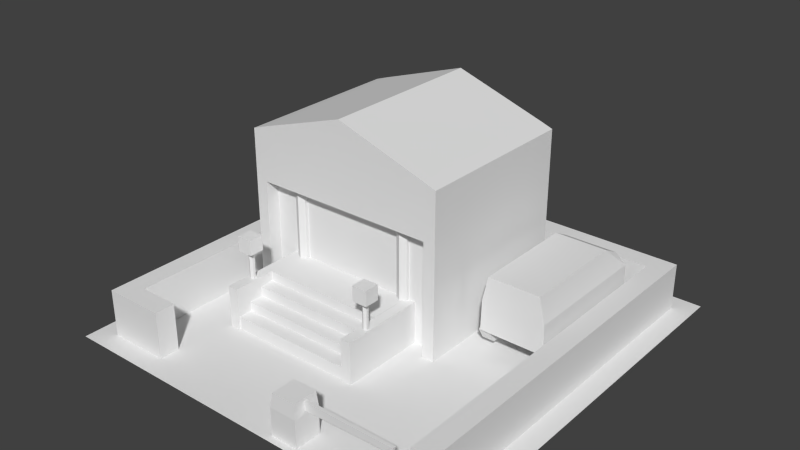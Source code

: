 # Source: police_station_UV.blend  (saved by Blender 2.68.0; exported with 4.5.12 LTS)
import bpy
from mathutils import Matrix  # noqa: F401  (used for matrix-valued properties, if any)

bpy.ops.wm.read_factory_settings(use_empty=True)
scene = bpy.context.scene
scene.name = 'Scene'

# ---- collections
col_collection_1 = bpy.data.collections.new('Collection 1'); scene.collection.children.link(col_collection_1)

# ---- world
world_world = bpy.data.worlds.new('World'); scene.world = world_world
world_world.color = (0.05088, 0.05088, 0.05088)
world_world.use_sun_shadow = False
world_world.sun_shadow_jitter_overblur = 0.0
world_world.cycles.sampling_method = 'MANUAL'
world_world.cycles.sample_map_resolution = 256

# ---- meshes
me_plane_058 = bpy.data.meshes.new('Plane.058')
me_plane_058.from_pydata([(0.4216, 0.038, 0.1083), (0.4216, 0.562, 0.1083), (0.7456, 0.562, 0.1083), (0.7456, 0.038, 0.1083), (0.454, 0.038, 0.3832), (0.454, 0.562, 0.3832), (0.7132, 0.562, 0.3832), (0.7132, 0.038, 0.3832), (0.4256, 0.562, 0.2576), (0.4256, 0.038, 0.2576), (0.7415, 0.562, 0.2576), (0.7415, 0.038, 0.2576), (0.4687, 0.1709, 0.0983), (0.4078, 0.1709, 0.0983), (0.4687, 0.1405, 0.1511), (0.4078, 0.1405, 0.1511), (0.4687, 0.07954, 0.1511), (0.4078, 0.07954, 0.1511), (0.4687, 0.04909, 0.0983), (0.4078, 0.04909, 0.0983), (0.4687, 0.07954, 0.04554), (0.4078, 0.07954, 0.04554), (0.4687, 0.1405, 0.04554), (0.4078, 0.1405, 0.04554), (0.6978, 0.5205, 0.04554), (0.7587, 0.5205, 0.04554), (0.6978, 0.4595, 0.04554), (0.7587, 0.4595, 0.04554), (0.6978, 0.4291, 0.0983), (0.7587, 0.4291, 0.0983), (0.6978, 0.4595, 0.1511), (0.7587, 0.4595, 0.1511), (0.6978, 0.5205, 0.1511), (0.7587, 0.5205, 0.1511), (0.6978, 0.5509, 0.0983), (0.7587, 0.5509, 0.0983), (0.4216, 0.7039, 0.1083), (0.7456, 0.7039, 0.1083), (0.454, 0.6541, 0.3346), (0.7132, 0.6541, 0.3346), (0.4256, 0.7039, 0.2576), (0.7415, 0.7039, 0.2576), (0.4687, 0.5509, 0.0983), (0.4078, 0.5509, 0.0983), (0.4687, 0.5205, 0.1511), (0.4078, 0.5205, 0.1511), (0.4687, 0.4595, 0.1511), (0.4078, 0.4595, 0.1511), (0.4687, 0.4291, 0.0983), (0.4078, 0.4291, 0.0983), (0.4687, 0.4595, 0.04554), (0.4078, 0.4595, 0.04554), (0.4687, 0.5205, 0.04554), (0.4078, 0.5205, 0.04554), (0.1543, -0.966, 0.0), (0.1543, -0.834, 0.0), (0.2863, -0.834, 0.0), (0.2863, -0.966, 0.0), (0.1543, -0.966, 0.136), (0.1543, -0.834, 0.136), (0.2863, -0.834, 0.136), (0.2863, -0.966, 0.136), (0.162, -0.9594, 0.2046), (0.162, -0.8406, 0.2046), (0.2808, -0.8406, 0.2046), (0.2808, -0.9594, 0.2046), (0.262, -0.9086, 0.1488), (0.262, -0.8914, 0.1488), (0.7201, -0.8914, 0.1643), (0.7201, -0.9086, 0.1643), (0.262, -0.9086, 0.1918), (0.262, -0.8914, 0.1918), (0.7238, -0.8914, 0.1918), (0.7238, -0.9086, 0.1918), (-0.4707, -0.1095, 0.574), (-0.4707, -0.1095, 0.1915), (0.1293, -0.07603, 0.1915), (0.1293, -0.07603, 0.574), (0.1293, -0.1095, 0.1915), (0.1293, -0.1095, 0.574), (0.1003, -0.1262, 0.1915), (0.1003, -0.1262, 0.574), (0.07135, -0.1095, 0.1915), (0.07135, -0.1095, 0.574), (0.07135, -0.07603, 0.1915), (0.07135, -0.07603, 0.574), (-0.4707, -0.07603, 0.574), (-0.4707, -0.07603, 0.1915), (-0.6611, -0.09307, 1.49e-08), (-0.6611, 0.6856, 1.49e-08), (-0.6611, -0.09307, 0.5666), (-0.6611, 0.6856, 0.5666), (-0.6612, -0.09307, 0.8371), (-0.6611, 0.6856, 0.8371), (-0.7211, -0.09307, 1.49e-08), (-0.7211, 0.6856, 1.49e-08), (-0.7211, -0.09307, 0.5666), (-0.7211, 0.6856, 0.5666), (-0.7211, -0.09307, 0.8159), (-0.7211, 0.6856, 0.8159), (-0.6611, -0.1631, 0.5666), (-0.6612, -0.1631, 0.8371), (-0.7211, -0.1631, 0.5666), (-0.7211, -0.1631, 0.8159), (-0.6611, -0.1631, 1.49e-08), (-0.7211, -0.1631, 1.49e-08), (0.2611, -0.09307, 1.49e-08), (0.2611, 0.6856, 1.49e-08), (-0.2, 0.6856, 1.49e-08), (-0.2, -0.09307, 1.49e-08), (0.2612, -0.09307, 0.5666), (0.2612, 0.6856, 0.5666), (-0.2, 0.6856, 0.5666), (-0.2, -0.09307, 0.5666), (0.2612, -0.09307, 0.8371), (0.2612, 0.6856, 0.8371), (-0.2, 0.6856, 0.9894), (-0.2, -0.09307, 0.9894), (0.3211, -0.09307, 1.49e-08), (0.3211, 0.6856, 1.49e-08), (0.3211, -0.09307, 0.5666), (0.3211, 0.6856, 0.5666), (0.3211, -0.09307, 0.8159), (0.3211, 0.6856, 0.8159), (0.2612, -0.1631, 0.5666), (-0.2, -0.1631, 0.5666), (0.2612, -0.1631, 0.8371), (-0.2, -0.1631, 0.9894), (0.3211, -0.1631, 0.5666), (0.3211, -0.1631, 0.8159), (0.2611, -0.1631, 1.49e-08), (0.3211, -0.1631, 1.49e-08), (0.1403, -0.379, 0.2027), (0.1403, -0.379, 0.3458), (0.1522, -0.3859, 0.2027), (0.1522, -0.3859, 0.3458), (0.1522, -0.3996, 0.2027), (0.1522, -0.3996, 0.3458), (0.1403, -0.4065, 0.2027), (0.1403, -0.4065, 0.3458), (0.1284, -0.3996, 0.2027), (0.1284, -0.3996, 0.3458), (0.1284, -0.3859, 0.2027), (0.1284, -0.3859, 0.3458), (-0.5771, -0.4302, 0.3443), (-0.5397, -0.379, 0.2027), (-0.5397, -0.379, 0.3458), (-0.5278, -0.3859, 0.2027), (-0.5278, -0.3859, 0.3458), (-0.5278, -0.3996, 0.2027), (-0.5278, -0.3996, 0.3458), (-0.5397, -0.4065, 0.2027), (-0.5397, -0.4065, 0.3458), (-0.5516, -0.3996, 0.2027), (-0.5516, -0.3996, 0.3458), (-0.5516, -0.3859, 0.2027), (-0.5516, -0.3859, 0.3458), (-0.5771, -0.3553, 0.3443), (-0.5022, -0.3553, 0.3443), (-0.5022, -0.4302, 0.3443), (-0.5771, -0.4302, 0.4192), (-0.5771, -0.3553, 0.4192), (-0.5022, -0.3553, 0.4192), (-0.5022, -0.4302, 0.4192), (-0.9, -0.9, 1.49e-08), (-0.9, -0.8, 1.49e-08), (-0.8, -0.8, 1.49e-08), (-0.8, -0.9, 1.49e-08), (-0.9, -0.9, 0.2313), (-0.9, -0.8, 0.2313), (-0.8, -0.8, 0.2313), (-0.8, -0.9, 0.2313), (-0.6, -0.8, 1.49e-08), (-0.6, -0.9, 1.49e-08), (-0.6, -0.8, 0.2313), (-0.6, -0.9, 0.2313), (-0.9, 0.8, 1.49e-08), (-0.8, 0.8, 1.49e-08), (-0.9, 0.8, 0.2313), (-0.8, 0.8, 0.2313), (-0.9, 0.9, 1.49e-08), (-0.8, 0.9, 1.49e-08), (-0.9, 0.9, 0.2313), (-0.8, 0.9, 0.2313), (0.9, -0.9, 1.49e-08), (0.8, -0.9, 1.49e-08), (0.9, -0.9, 0.2313), (0.8, -0.9, 0.2313), (0.9, 0.8, 1.49e-08), (0.8, 0.8, 1.49e-08), (0.9, 0.8, 0.2313), (0.8, 0.8, 0.2313), (0.9, 0.9, 1.49e-08), (0.8, 0.9, 1.49e-08), (0.9, 0.9, 0.2313), (0.8, 0.9, 0.2313), (0.0, 0.8, 1.49e-08), (0.0, 0.8, 0.2313), (0.0, 0.9, 1.49e-08), (0.0, 0.9, 0.2313), (-0.512, -0.3715, 0.09628), (0.112, -0.3715, 0.09628), (-0.512, -0.3715, 0.1603), (-0.512, -0.2915, 0.1603), (0.112, -0.2915, 0.1603), (0.112, -0.3715, 0.1603), (-0.512, -0.3015, 0.153), (0.112, -0.3015, 0.153), (-0.512, -0.3015, 0.2083), (-0.512, -0.08731, 0.2083), (0.112, -0.08731, 0.2083), (0.112, -0.3015, 0.2083), (-0.5632, -0.08423, 0.0), (-0.512, -0.08423, 0.0), (-0.512, -0.5184, 0.0), (-0.5632, -0.5184, 0.0), (-0.5632, -0.08423, 0.2083), (-0.512, -0.08423, 0.2083), (-0.512, -0.5184, 0.2083), (-0.5632, -0.5184, 0.2083), (-1.0, -1.0, 0.0), (-1.0, 1.0, 0.0), (1.0, -1.0, 0.0), (1.0, 1.0, 0.0), (0.7587, 0.1709, 0.0983), (0.6978, 0.1709, 0.0983), (0.7587, 0.1405, 0.1511), (0.6978, 0.1405, 0.1511), (0.7587, 0.07954, 0.1511), (0.6978, 0.07954, 0.1511), (0.7587, 0.04909, 0.0983), (0.6978, 0.04909, 0.0983), (0.7587, 0.07954, 0.04554), (0.6978, 0.07954, 0.04554), (0.7587, 0.1405, 0.04554), (0.6978, 0.1405, 0.04554), (-0.512, -0.5119, -6.247e-05), (0.112, -0.5119, -6.247e-05), (-0.512, -0.5119, 0.06394), (-0.512, -0.4319, 0.06394), (0.112, -0.4319, 0.06394), (0.112, -0.5119, 0.06394), (-0.512, -0.4415, 0.04628), (0.112, -0.4415, 0.04628), (-0.512, -0.4415, 0.1103), (-0.512, -0.3615, 0.1103), (0.112, -0.3615, 0.1103), (0.112, -0.4415, 0.1103), (0.1124, -0.08423, 0.0), (0.1636, -0.08423, 0.0), (0.1636, -0.5184, 0.0), (0.1124, -0.5184, 0.0), (0.1124, -0.08423, 0.2083), (0.1636, -0.08423, 0.2083), (0.1636, -0.5184, 0.2083), (0.1124, -0.5184, 0.2083), (-0.4997, -0.1262, 0.1915), (-0.4997, -0.1262, 0.574), (-0.5287, -0.1095, 0.1915), (-0.5287, -0.1095, 0.574), (-0.5287, -0.07603, 0.1915), (-0.5287, -0.07603, 0.574), (0.1029, -0.4302, 0.3443), (0.1029, -0.3553, 0.3443), (0.1778, -0.3553, 0.3443), (0.1778, -0.4302, 0.3443), (0.1029, -0.4302, 0.4192), (0.1029, -0.3553, 0.4192), (0.1778, -0.3553, 0.4192), (0.1778, -0.4302, 0.4192)], [], [(9, 8, 1, 0), (6, 10, 41, 39), (10, 11, 3, 2), (11, 9, 0, 3), (0, 1, 2, 3), (7, 6, 5, 4), (4, 5, 8, 9), (5, 6, 39, 38), (6, 7, 11, 10), (7, 4, 9, 11), (12, 13, 15, 14), (14, 15, 17, 16), (20, 14, 16, 18), (16, 17, 19, 18), (22, 12, 14, 20), (18, 19, 21, 20), (21, 15, 13, 23), (20, 21, 23, 22), (19, 17, 15, 21), (22, 23, 13, 12), (25, 24, 34, 35), (28, 30, 32, 26), (27, 26, 24, 25), (26, 32, 34, 24), (29, 28, 26, 27), (25, 35, 33, 27), (31, 30, 28, 29), (27, 33, 31, 29), (33, 32, 30, 31), (35, 34, 32, 33), (40, 41, 37, 36), (38, 39, 41, 40), (2, 1, 36, 37), (8, 5, 38, 40), (10, 2, 37, 41), (1, 8, 40, 36), (42, 43, 45, 44), (44, 45, 47, 46), (50, 44, 46, 48), (46, 47, 49, 48), (52, 42, 44, 50), (48, 49, 51, 50), (51, 45, 43, 53), (50, 51, 53, 52), (49, 47, 45, 51), (52, 53, 43, 42), (58, 59, 55, 54), (59, 60, 56, 55), (60, 61, 57, 56), (61, 58, 54, 57), (58, 61, 65, 62), (65, 64, 63, 62), (61, 60, 64, 65), (59, 58, 62, 63), (60, 59, 63, 64), (71, 72, 68, 67), (72, 73, 69, 68), (73, 70, 66, 69), (66, 67, 68, 69), (73, 72, 71, 70), (258, 259, 261, 260), (76, 77, 79, 78), (78, 79, 81, 80), (80, 81, 83, 82), (82, 83, 85, 84), (256, 257, 259, 258), (75, 74, 257, 256), (87, 86, 74, 75), (91, 89, 95, 97), (91, 112, 108, 89), (113, 90, 88, 109), (117, 116, 93, 92), (92, 98, 103, 101), (93, 99, 98, 92), (96, 97, 95, 94), (96, 98, 99, 97), (117, 92, 101, 127), (100, 125, 127, 101), (100, 101, 103, 102), (90, 113, 125, 100), (262, 263, 264, 265), (98, 96, 102, 103), (91, 93, 116, 112), (99, 93, 91, 97), (100, 102, 105, 104), (100, 104, 88, 90), (96, 94, 105, 102), (111, 121, 119, 107), (111, 107, 108, 112), (113, 109, 106, 110), (117, 114, 115, 116), (114, 126, 129, 122), (115, 114, 122, 123), (120, 118, 119, 121), (120, 121, 123, 122), (117, 127, 126, 114), (124, 126, 127, 125), (124, 128, 129, 126), (110, 124, 125, 113), (269, 268, 267, 266), (122, 129, 128, 120), (111, 112, 116, 115), (123, 121, 111, 115), (124, 130, 131, 128), (124, 110, 106, 130), (120, 128, 131, 118), (132, 133, 135, 134), (134, 135, 137, 136), (136, 137, 139, 138), (138, 139, 141, 140), (140, 141, 143, 142), (142, 143, 133, 132), (163, 162, 161, 160), (145, 146, 148, 147), (144, 157, 158, 159), (147, 148, 150, 149), (163, 160, 144, 159), (149, 150, 152, 151), (162, 163, 159, 158), (151, 152, 154, 153), (161, 162, 158, 157), (153, 154, 156, 155), (160, 161, 157, 144), (155, 156, 146, 145), (168, 169, 165, 164), (171, 168, 164, 167), (171, 170, 169, 168), (174, 175, 173, 172), (170, 171, 175, 174), (171, 167, 173, 175), (166, 170, 174, 172), (176, 178, 182, 180), (169, 170, 179, 178), (165, 169, 178, 176), (170, 166, 177, 179), (182, 183, 181, 180), (178, 179, 183, 182), (179, 177, 196, 197), (181, 183, 199, 198), (183, 179, 197, 199), (186, 190, 191, 187), (187, 185, 184, 186), (187, 191, 189, 185), (184, 188, 190, 186), (188, 192, 194, 190), (194, 192, 193, 195), (190, 194, 195, 191), (191, 197, 196, 189), (193, 198, 199, 195), (195, 199, 197, 191), (205, 202, 200, 201), (205, 204, 203, 202), (211, 208, 206, 207), (211, 210, 209, 208), (217, 218, 214, 213), (218, 219, 215, 214), (219, 216, 212, 215), (219, 218, 217, 216), (222, 223, 221, 220), (224, 225, 227, 226), (226, 227, 229, 228), (232, 226, 228, 230), (228, 229, 231, 230), (234, 224, 226, 232), (230, 231, 233, 232), (233, 227, 225, 235), (232, 233, 235, 234), (231, 229, 227, 233), (234, 235, 225, 224), (241, 238, 236, 237), (241, 240, 239, 238), (247, 244, 242, 243), (247, 246, 245, 244), (253, 254, 250, 249), (254, 255, 251, 250), (255, 252, 248, 251), (255, 254, 253, 252), (269, 266, 262, 265), (268, 269, 265, 264), (267, 268, 264, 263), (266, 267, 263, 262)])
_uv = me_plane_058.uv_layers.new(name='UVMap')
_uv.uv.foreach_set('vector', [0.5915, 0.9532, 0.7586, 0.9532, 0.7585, 0.9056, 0.5915, 0.9056, 0.7585, 0.9941, 0.7586, 0.953, 0.8039, 0.9529, 0.7881, 0.9791, 0.7586, 0.953, 0.5915, 0.9529, 0.5916, 0.9053, 0.7586, 0.9054, 0.5709, 0.8003, 0.5709, 0.901, 0.5233, 0.9023, 0.5233, 0.799, 0.6458, 0.826, 0.7293, 0.826, 0.7293, 0.8776, 0.6458, 0.8776, 0.6109, 0.8093, 0.7779, 0.8093, 0.7779, 0.892, 0.6109, 0.892, 0.5915, 0.9943, 0.7585, 0.9943, 0.7586, 0.9532, 0.5915, 0.9532, 0.7779, 0.892, 0.7779, 0.8093, 0.8112, 0.8093, 0.8112, 0.892, 0.7585, 0.9941, 0.5915, 0.9939, 0.5915, 0.9529, 0.7586, 0.953, 0.6109, 0.8093, 0.6109, 0.892, 0.5709, 0.901, 0.5709, 0.8003, 0.8658, 0.9638, 0.8889, 0.9638, 0.8889, 0.9868, 0.8658, 0.9868, 0.8889, 0.9868, 0.8658, 0.9868, 0.8658, 0.9637, 0.8889, 0.9637, 0.8245, 0.9646, 0.8481, 0.9239, 0.8599, 0.9442, 0.8481, 0.9646, 0.8889, 0.9637, 0.8658, 0.9637, 0.8658, 0.9407, 0.8889, 0.9407, 0.8128, 0.9442, 0.8245, 0.9239, 0.8481, 0.9239, 0.8245, 0.9646, 0.8889, 0.9407, 0.8658, 0.9407, 0.8658, 0.9176, 0.8889, 0.9176, 0.8246, 0.9646, 0.8482, 0.9239, 0.8599, 0.9442, 0.8482, 0.9646, 0.8658, 0.9176, 0.8889, 0.9176, 0.8889, 0.9407, 0.8658, 0.9407, 0.8128, 0.9442, 0.8246, 0.9239, 0.8482, 0.9239, 0.8246, 0.9646, 0.8658, 0.9407, 0.8889, 0.9407, 0.8889, 0.9638, 0.8658, 0.9638, 0.8658, 0.9407, 0.8889, 0.9407, 0.8889, 0.9638, 0.8658, 0.9638, 0.8128, 0.9442, 0.8246, 0.9239, 0.8482, 0.9239, 0.8246, 0.9646, 0.8658, 0.9176, 0.8889, 0.9176, 0.8889, 0.9407, 0.8658, 0.9407, 0.8246, 0.9646, 0.8482, 0.9239, 0.8599, 0.9442, 0.8482, 0.9646, 0.8889, 0.9407, 0.8658, 0.9407, 0.8658, 0.9176, 0.8889, 0.9176, 0.8128, 0.9442, 0.8245, 0.9239, 0.8481, 0.9239, 0.8245, 0.9646, 0.8889, 0.9637, 0.8658, 0.9637, 0.8658, 0.9407, 0.8889, 0.9407, 0.8245, 0.9646, 0.8481, 0.9239, 0.8599, 0.9442, 0.8481, 0.9646, 0.8889, 0.9868, 0.8658, 0.9868, 0.8658, 0.9637, 0.8889, 0.9637, 0.8658, 0.9638, 0.8889, 0.9638, 0.8889, 0.9868, 0.8658, 0.9868, 0.8404, 0.901, 0.8404, 0.8003, 0.888, 0.799, 0.888, 0.9023, 0.8112, 0.892, 0.8112, 0.8093, 0.8404, 0.8003, 0.8404, 0.901, 0.7293, 0.8776, 0.7293, 0.826, 0.7519, 0.826, 0.7519, 0.8776, 0.7586, 0.9532, 0.7585, 0.9943, 0.7881, 0.9792, 0.8039, 0.953, 0.7586, 0.953, 0.7586, 0.9054, 0.8038, 0.9053, 0.8039, 0.9529, 0.7585, 0.9056, 0.7586, 0.9532, 0.8039, 0.953, 0.8037, 0.9055, 0.8658, 0.9638, 0.8889, 0.9638, 0.8889, 0.9868, 0.8658, 0.9868, 0.8889, 0.9868, 0.8658, 0.9868, 0.8658, 0.9637, 0.8889, 0.9637, 0.8245, 0.9646, 0.8481, 0.9239, 0.8599, 0.9442, 0.8481, 0.9646, 0.8889, 0.9637, 0.8658, 0.9637, 0.8658, 0.9407, 0.8889, 0.9407, 0.8128, 0.9442, 0.8245, 0.9239, 0.8481, 0.9239, 0.8245, 0.9646, 0.8889, 0.9407, 0.8658, 0.9407, 0.8658, 0.9176, 0.8889, 0.9176, 0.8246, 0.9646, 0.8482, 0.9239, 0.8599, 0.9442, 0.8482, 0.9646, 0.8658, 0.9176, 0.8889, 0.9176, 0.8889, 0.9407, 0.8658, 0.9407, 0.8128, 0.9442, 0.8246, 0.9239, 0.8482, 0.9239, 0.8246, 0.9646, 0.8658, 0.9407, 0.8889, 0.9407, 0.8889, 0.9638, 0.8658, 0.9638, 0.1073, 0.1136, 0.02863, 0.1201, 0.02419, 0.03768, 0.1042, 0.03337, 0.3443, 0.07366, 0.2743, 0.07366, 0.2743, 0.001494, 0.3443, 0.001494, 0.2615, 0.1219, 0.1834, 0.1146, 0.1853, 0.033, 0.2672, 0.03748, 0.1834, 0.1146, 0.1073, 0.1136, 0.1042, 0.03337, 0.1853, 0.033, 0.1073, 0.1136, 0.1834, 0.1146, 0.1817, 0.1554, 0.1097, 0.1551, 0.2772, 0.1733, 0.2772, 0.1102, 0.3403, 0.1102, 0.3403, 0.1733, 0.1834, 0.1146, 0.2615, 0.1219, 0.2532, 0.1628, 0.1817, 0.1554, 0.02863, 0.1201, 0.1073, 0.1136, 0.1097, 0.1551, 0.03677, 0.1628, 0.2743, 0.07366, 0.3443, 0.07366, 0.3403, 0.1102, 0.2772, 0.1102, 0.09655, 0.2064, 0.3938, 0.2064, 0.3914, 0.1887, 0.09655, 0.1787, 0.4047, 0.205, 0.3937, 0.2064, 0.3915, 0.1887, 0.4025, 0.1873, 0.3938, 0.2065, 0.09654, 0.2065, 0.09654, 0.1788, 0.3914, 0.1888, 0.09579, 0.2032, 0.09579, 0.1921, 0.3909, 0.1921, 0.3909, 0.2032, 0.3907, 0.1921, 0.3907, 0.2032, 0.09579, 0.2032, 0.09579, 0.1921, 0.8245, 0.4606, 0.8245, 0.7728, 0.7972, 0.7728, 0.7972, 0.4606, 0.9064, 0.4606, 0.9064, 0.7728, 0.8791, 0.7728, 0.8791, 0.4606, 0.8791, 0.4606, 0.8791, 0.7728, 0.8518, 0.7728, 0.8518, 0.4606, 0.8518, 0.4606, 0.8518, 0.7728, 0.8245, 0.7728, 0.8245, 0.4606, 0.8245, 0.4606, 0.8245, 0.7728, 0.7972, 0.7728, 0.7972, 0.4606, 0.8518, 0.4606, 0.8518, 0.7728, 0.8245, 0.7728, 0.8245, 0.4606, 0.8791, 0.4606, 0.8791, 0.7728, 0.8518, 0.7728, 0.8518, 0.4606, 0.9064, 0.4606, 0.9064, 0.7728, 0.8791, 0.7728, 0.8791, 0.4606, 0.02322, 0.7576, 0.02322, 0.5917, 0.005647, 0.5917, 0.005648, 0.7576, 0.02322, 0.7576, 0.1583, 0.7576, 0.1583, 0.5917, 0.02322, 0.5917, 0.3325, 0.8412, 0.1974, 0.8412, 0.1974, 0.6752, 0.3325, 0.6752, 0.2329, 0.4885, 0.461, 0.4885, 0.461, 0.6307, 0.2329, 0.6307, 0.2329, 0.6307, 0.2329, 0.6494, 0.2124, 0.6494, 0.2124, 0.6307, 0.461, 0.6307, 0.461, 0.6494, 0.2329, 0.6494, 0.2329, 0.6307, 0.6169, 0.3929, 0.3888, 0.3929, 0.3888, 0.2269, 0.6169, 0.2269, 0.6169, 0.3929, 0.6169, 0.4659, 0.3888, 0.4659, 0.3888, 0.3929, 0.2329, 0.4885, 0.2329, 0.6307, 0.2124, 0.6307, 0.2124, 0.4885, 0.1979, 0.8695, 0.3329, 0.8695, 0.3329, 0.9933, 0.1978, 0.9487, 0.1979, 0.8695, 0.1978, 0.9487, 0.1803, 0.9425, 0.1803, 0.8695, 0.1979, 0.849, 0.3329, 0.849, 0.3329, 0.8695, 0.1979, 0.8695, 0.4618, 0.1917, 0.4618, 0.1426, 0.5109, 0.1426, 0.5109, 0.1917, 0.6169, 0.4659, 0.6169, 0.3929, 0.6374, 0.3929, 0.6374, 0.4659, 0.02322, 0.7576, 0.02322, 0.8369, 0.1583, 0.8815, 0.1583, 0.7576, 0.005648, 0.8307, 0.02322, 0.8369, 0.02322, 0.7576, 0.005648, 0.7576, 0.6549, 0.3929, 0.6374, 0.3929, 0.6374, 0.2269, 0.6549, 0.2269, 0.6549, 0.3929, 0.6549, 0.2269, 0.6754, 0.2269, 0.6754, 0.3929, 0.6169, 0.3929, 0.6169, 0.2269, 0.6374, 0.2269, 0.6374, 0.3929, 0.02327, 0.7581, 0.005698, 0.7581, 0.005698, 0.5921, 0.02327, 0.5921, 0.02327, 0.7581, 0.02327, 0.5921, 0.1583, 0.5921, 0.1583, 0.7581, 0.3325, 0.8412, 0.3325, 0.6752, 0.4675, 0.6752, 0.4675, 0.8412, 0.2332, 0.4884, 0.2331, 0.6306, 0.4612, 0.6307, 0.4612, 0.4884, 0.2331, 0.6306, 0.2126, 0.6306, 0.2126, 0.6493, 0.2331, 0.6493, 0.4612, 0.6307, 0.2331, 0.6306, 0.2331, 0.6493, 0.4612, 0.6493, 0.6164, 0.3928, 0.6164, 0.2268, 0.3883, 0.2268, 0.3883, 0.3927, 0.6164, 0.3928, 0.3883, 0.3927, 0.3883, 0.4658, 0.6164, 0.4658, 0.2332, 0.4884, 0.2127, 0.4884, 0.2126, 0.6306, 0.2331, 0.6306, 0.468, 0.8696, 0.468, 0.9488, 0.3329, 0.9933, 0.3329, 0.8695, 0.468, 0.8696, 0.4856, 0.8696, 0.4856, 0.9426, 0.468, 0.9488, 0.468, 0.8491, 0.468, 0.8696, 0.3329, 0.8695, 0.3329, 0.849, 0.5109, 0.04436, 0.5109, 0.09347, 0.4618, 0.09347, 0.4618, 0.04436, 0.6164, 0.4658, 0.6369, 0.4658, 0.6369, 0.3928, 0.6164, 0.3928, 0.02327, 0.7581, 0.1583, 0.7581, 0.1583, 0.8819, 0.02327, 0.8373, 0.005698, 0.8311, 0.005698, 0.7581, 0.02327, 0.7581, 0.02327, 0.8373, 0.6544, 0.3928, 0.6544, 0.2268, 0.6369, 0.2268, 0.6369, 0.3928, 0.6544, 0.3928, 0.6749, 0.3928, 0.6749, 0.2268, 0.6544, 0.2268, 0.6164, 0.3928, 0.6369, 0.3928, 0.6369, 0.2268, 0.6164, 0.2268, 0.8815, 0.2659, 0.8815, 0.4336, 0.8654, 0.4336, 0.8654, 0.2659, 0.8654, 0.2659, 0.8654, 0.4336, 0.8493, 0.4336, 0.8493, 0.2659, 0.8493, 0.2659, 0.8493, 0.4336, 0.8331, 0.4336, 0.8331, 0.2659, 0.8331, 0.2659, 0.8331, 0.4336, 0.817, 0.4336, 0.817, 0.2659, 0.817, 0.2659, 0.817, 0.4336, 0.8009, 0.4336, 0.8009, 0.2659, 0.8009, 0.2659, 0.8009, 0.4336, 0.7847, 0.4336, 0.7847, 0.2659, 0.5109, 0.04436, 0.5109, 0.09347, 0.4618, 0.09347, 0.4618, 0.04436, 0.882, 0.2659, 0.882, 0.4336, 0.8659, 0.4336, 0.8659, 0.2659, 0.4618, 0.1917, 0.4618, 0.1426, 0.5109, 0.1426, 0.5109, 0.1917, 0.8659, 0.2659, 0.8659, 0.4336, 0.8498, 0.4336, 0.8498, 0.2659, 0.6129, 0.1916, 0.5638, 0.1916, 0.5638, 0.1425, 0.6129, 0.1425, 0.8498, 0.2659, 0.8498, 0.4336, 0.8336, 0.4336, 0.8336, 0.2659, 0.662, 0.1916, 0.6129, 0.1916, 0.6129, 0.1425, 0.662, 0.1425, 0.8336, 0.2659, 0.8336, 0.4336, 0.8175, 0.4336, 0.8175, 0.2659, 0.4618, 0.09347, 0.5109, 0.09347, 0.5109, 0.1426, 0.4618, 0.1426, 0.8175, 0.2659, 0.8175, 0.4336, 0.8014, 0.4336, 0.8014, 0.2659, 0.5638, 0.1916, 0.5147, 0.1916, 0.5147, 0.1425, 0.5638, 0.1425, 0.8014, 0.2659, 0.8014, 0.4336, 0.7852, 0.4336, 0.7852, 0.2659, 0.84, 0.06704, 0.8143, 0.06704, 0.8143, 0.007575, 0.84, 0.007575, 0.8657, 0.06704, 0.84, 0.06704, 0.84, 0.007575, 0.8657, 0.007575, 0.8311, 0.0673, 0.8311, 0.09301, 0.8054, 0.09301, 0.8054, 0.0673, 0.9429, 0.06704, 0.9171, 0.06704, 0.9171, 0.007575, 0.9429, 0.007575, 0.8311, 0.09301, 0.8311, 0.0673, 0.8825, 0.0673, 0.8825, 0.09301, 0.8657, 0.06704, 0.8657, 0.007575, 0.9171, 0.007575, 0.9171, 0.06704, 0.9943, 0.007575, 0.9943, 0.06704, 0.9429, 0.06704, 0.9429, 0.007575, 0.8828, 0.0673, 0.9422, 0.0673, 0.9422, 0.09301, 0.8828, 0.09301, 0.5318, 0.09288, 0.5318, 0.06717, 0.9432, 0.06717, 0.9432, 0.09288, 0.9427, 0.00757, 0.9427, 0.06703, 0.5314, 0.06703, 0.5314, 0.00757, 0.5314, 0.06734, 0.5314, 0.007883, 0.9427, 0.007883, 0.9427, 0.06734, 0.9943, 0.06707, 0.9686, 0.06707, 0.9686, 0.007606, 0.9943, 0.007606, 0.9425, 0.09301, 0.9425, 0.0673, 0.9682, 0.0673, 0.9682, 0.09301, 0.5319, 0.06731, 0.5319, 0.007231, 0.7397, 0.007232, 0.7397, 0.06731, 0.9413, 0.007944, 0.9413, 0.06712, 0.7366, 0.06712, 0.7366, 0.007944, 0.5319, 0.09256, 0.5319, 0.06697, 0.7366, 0.06704, 0.7366, 0.09263, 0.5314, 0.06721, 0.9684, 0.06721, 0.9684, 0.09292, 0.5314, 0.09292, 0.9686, 0.06691, 0.9686, 0.007446, 0.9943, 0.007446, 0.9943, 0.06691, 0.5314, 0.007792, 0.9684, 0.007792, 0.9684, 0.06725, 0.5314, 0.06725, 0.5314, 0.0077, 0.9684, 0.0077, 0.9684, 0.06716, 0.5314, 0.06716, 0.9686, 0.007514, 0.9943, 0.007514, 0.9943, 0.06697, 0.9686, 0.06697, 0.9425, 0.06713, 0.9425, 0.007669, 0.9682, 0.007669, 0.9682, 0.06713, 0.9425, 0.09284, 0.9425, 0.06713, 0.9682, 0.06713, 0.9682, 0.09284, 0.9475, 0.06731, 0.7397, 0.06731, 0.7397, 0.007232, 0.9475, 0.007231, 0.5319, 0.007944, 0.7366, 0.007944, 0.7366, 0.06712, 0.5319, 0.06712, 0.9413, 0.0927, 0.7366, 0.09263, 0.7366, 0.06704, 0.9413, 0.06712, 0.3416, 0.2691, 0.05171, 0.2691, 0.05171, 0.2394, 0.3416, 0.2394, 0.3416, 0.2691, 0.3416, 0.3063, 0.05171, 0.3063, 0.05171, 0.2691, 0.3415, 0.324, 0.05167, 0.324, 0.05167, 0.2983, 0.3415, 0.2983, 0.3415, 0.324, 0.3415, 0.4235, 0.05167, 0.4235, 0.05167, 0.324, 0.9496, 0.2252, 0.7081, 0.2251, 0.7081, 0.1093, 0.9497, 0.1094, 0.9807, 0.2246, 0.9523, 0.2246, 0.9523, 0.1087, 0.9807, 0.1087, 0.7081, 0.109, 0.9496, 0.109, 0.9496, 0.2249, 0.7081, 0.2249, 0.7079, 0.2557, 0.7079, 0.2273, 0.9494, 0.2273, 0.9494, 0.2557, 1.964, -1.441, 1.964, -0.4407, 0.9637, -0.4407, 0.9637, -1.441, 0.8658, 0.9638, 0.8889, 0.9638, 0.8889, 0.9868, 0.8658, 0.9868, 0.8889, 0.9868, 0.8658, 0.9868, 0.8658, 0.9637, 0.8889, 0.9637, 0.8245, 0.9646, 0.8481, 0.9239, 0.8599, 0.9442, 0.8481, 0.9646, 0.8889, 0.9637, 0.8658, 0.9637, 0.8658, 0.9407, 0.8889, 0.9407, 0.8128, 0.9442, 0.8245, 0.9239, 0.8481, 0.9239, 0.8245, 0.9646, 0.8889, 0.9407, 0.8658, 0.9407, 0.8658, 0.9176, 0.8889, 0.9176, 0.8246, 0.9646, 0.8482, 0.9239, 0.8599, 0.9442, 0.8482, 0.9646, 0.8658, 0.9176, 0.8889, 0.9176, 0.8889, 0.9407, 0.8658, 0.9407, 0.8128, 0.9442, 0.8246, 0.9239, 0.8482, 0.9239, 0.8246, 0.9646, 0.8658, 0.9407, 0.8889, 0.9407, 0.8889, 0.9638, 0.8658, 0.9638, 0.3416, 0.2691, 0.05171, 0.2691, 0.05171, 0.2394, 0.3416, 0.2394, 0.3416, 0.2691, 0.3416, 0.3063, 0.05171, 0.3063, 0.05171, 0.2691, 0.3416, 0.2691, 0.05171, 0.2691, 0.05171, 0.2394, 0.3416, 0.2394, 0.3416, 0.2691, 0.3416, 0.3063, 0.05171, 0.3063, 0.05171, 0.2691, 0.9496, 0.225, 0.7081, 0.2249, 0.7081, 0.109, 0.9496, 0.1091, 0.9807, 0.2246, 0.9523, 0.2246, 0.9523, 0.1087, 0.9807, 0.1087, 0.7081, 0.1092, 0.9496, 0.1092, 0.9496, 0.225, 0.7081, 0.225, 0.7079, 0.2557, 0.7079, 0.2273, 0.9494, 0.2273, 0.9494, 0.2557, 0.6129, 0.1916, 0.5638, 0.1916, 0.5638, 0.1425, 0.6129, 0.1425, 0.662, 0.1916, 0.6129, 0.1916, 0.6129, 0.1425, 0.662, 0.1425, 0.4618, 0.09347, 0.5109, 0.09347, 0.5109, 0.1426, 0.4618, 0.1426, 0.5638, 0.1916, 0.5147, 0.1916, 0.5147, 0.1425, 0.5638, 0.1425])
me_plane_058.use_remesh_preserve_volume = False
me_plane_058.use_remesh_preserve_attributes = False
me_plane_058.use_mirror_vertex_groups = False
me_plane_058.update()

# ---- objects
ob_plane_029 = bpy.data.objects.new('Plane.029', me_plane_058)

# ---- transforms, parenting, visibility, modifiers, constraints
ob_plane_029.location = (0.0, 0.0, 0.0)
ob_plane_029.lineart.crease_threshold = 0.0

# ---- collection membership
col_collection_1.objects.link(ob_plane_029)

# ---- scene / render settings (as saved in the file)
scene.frame_start = 1; scene.frame_end = 250; scene.frame_set(1)
scene.render.engine = 'BLENDER_EEVEE_NEXT'
scene.render.image_settings.color_mode = 'RGB'
scene.render.image_settings.compression = 90
scene.render.dither_intensity = 0.0
scene.cycles.use_denoising = False
scene.cycles.samples = 10
scene.cycles.sampling_pattern = 'TABULATED_SOBOL'
scene.cycles.light_sampling_threshold = 0.0
scene.cycles.use_adaptive_sampling = False
scene.cycles.use_light_tree = False
scene.cycles.blur_glossy = 0.0
scene.cycles.volume_bounces = 1
scene.cycles.pixel_filter_type = 'GAUSSIAN'
scene.cycles.sample_clamp_indirect = 0.0
scene.view_settings.view_transform = 'Standard'
bpy.context.view_layer.update()

# ---- added for rendering (the .blend has no active camera and no usable light): camera, sun
cam_auto = bpy.data.cameras.new('AutoCamera')
cam_auto.lens = 50.0
cam_auto.sensor_width = 36.0
cam_auto.clip_end = 1000.0
ob_auto_camera = bpy.data.objects.new('AutoCamera', cam_auto)
scene.collection.objects.link(ob_auto_camera)
ob_auto_camera.location = (2.77243, -3.32691, 2.71259)
ob_auto_camera.rotation_euler = (1.09748, -7.21219e-08, 0.694738)
scene.camera = ob_auto_camera
light_auto_sun = bpy.data.lights.new('AutoSun', 'SUN')
light_auto_sun.energy = 3.0
light_auto_sun.angle = 0.0523599
ob_auto_sun = bpy.data.objects.new('AutoSun', light_auto_sun)
scene.collection.objects.link(ob_auto_sun)
ob_auto_sun.rotation_euler = (0.872665, 0.174533, 0.523599)
bpy.context.view_layer.update()
